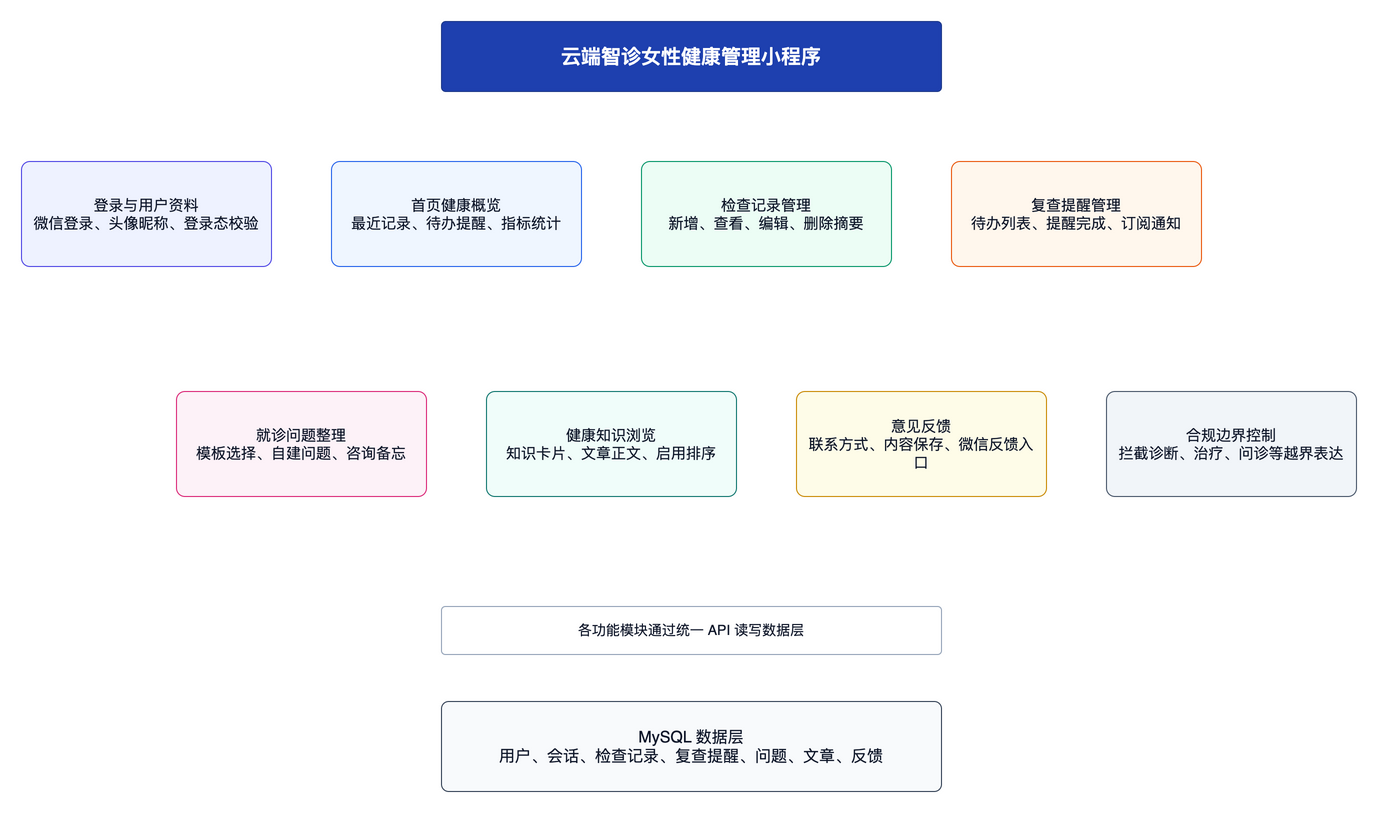

The diagram above was exported from draw.io. Its source (the exported page's mxGraphModel, read from the mxfile embedded in the PNG):
<mxGraphModel dx="1500" dy="960" grid="1" gridSize="10" guides="1" tooltips="1" connect="1" arrows="1" fold="1" page="1" pageScale="1" pageWidth="1500" pageHeight="960" math="0" shadow="0" adaptiveColors="auto">
  <root>
    <mxCell id="0" />
    <mxCell id="1" parent="0" />
    <mxCell id="n2" value="云端智诊女性健康管理小程序" style="rounded=1;whiteSpace=wrap;html=1;arcSize=6;fillColor=#1e40af;strokeColor=#1e3a8a;fontColor=#ffffff;fontSize=20;fontStyle=1;" vertex="1" parent="1">
      <mxGeometry x="500" y="40" width="500" height="70" as="geometry" />
    </mxCell>
    <mxCell id="n3" value="登录与用户资料&lt;br&gt;&lt;span style=&amp;quot;font-size:13px&amp;quot;&gt;微信登录、头像昵称、登录态校验&lt;/span&gt;" style="rounded=1;whiteSpace=wrap;html=1;arcSize=8;spacing=10;fillColor=#eef2ff;strokeColor=#4f46e5;fontColor=#0f172a;fontSize=15;" vertex="1" parent="1">
      <mxGeometry x="80" y="180" width="250" height="105" as="geometry" />
    </mxCell>
    <mxCell id="n4" value="首页健康概览&lt;br&gt;&lt;span style=&amp;quot;font-size:13px&amp;quot;&gt;最近记录、待办提醒、指标统计&lt;/span&gt;" style="rounded=1;whiteSpace=wrap;html=1;arcSize=8;spacing=10;fillColor=#eff6ff;strokeColor=#2563eb;fontColor=#0f172a;fontSize=15;" vertex="1" parent="1">
      <mxGeometry x="390" y="180" width="250" height="105" as="geometry" />
    </mxCell>
    <mxCell id="n5" value="检查记录管理&lt;br&gt;&lt;span style=&amp;quot;font-size:13px&amp;quot;&gt;新增、查看、编辑、删除摘要&lt;/span&gt;" style="rounded=1;whiteSpace=wrap;html=1;arcSize=8;spacing=10;fillColor=#ecfdf5;strokeColor=#059669;fontColor=#0f172a;fontSize=15;" vertex="1" parent="1">
      <mxGeometry x="700" y="180" width="250" height="105" as="geometry" />
    </mxCell>
    <mxCell id="n6" value="复查提醒管理&lt;br&gt;&lt;span style=&amp;quot;font-size:13px&amp;quot;&gt;待办列表、提醒完成、订阅通知&lt;/span&gt;" style="rounded=1;whiteSpace=wrap;html=1;arcSize=8;spacing=10;fillColor=#fff7ed;strokeColor=#ea580c;fontColor=#0f172a;fontSize=15;" vertex="1" parent="1">
      <mxGeometry x="1010" y="180" width="250" height="105" as="geometry" />
    </mxCell>
    <mxCell id="n7" value="就诊问题整理&lt;br&gt;&lt;span style=&amp;quot;font-size:13px&amp;quot;&gt;模板选择、自建问题、咨询备忘&lt;/span&gt;" style="rounded=1;whiteSpace=wrap;html=1;arcSize=8;spacing=10;fillColor=#fdf2f8;strokeColor=#db2777;fontColor=#0f172a;fontSize=15;" vertex="1" parent="1">
      <mxGeometry x="235" y="410" width="250" height="105" as="geometry" />
    </mxCell>
    <mxCell id="n8" value="健康知识浏览&lt;br&gt;&lt;span style=&amp;quot;font-size:13px&amp;quot;&gt;知识卡片、文章正文、启用排序&lt;/span&gt;" style="rounded=1;whiteSpace=wrap;html=1;arcSize=8;spacing=10;fillColor=#f0fdfa;strokeColor=#0f766e;fontColor=#0f172a;fontSize=15;" vertex="1" parent="1">
      <mxGeometry x="545" y="410" width="250" height="105" as="geometry" />
    </mxCell>
    <mxCell id="n9" value="意见反馈&lt;br&gt;&lt;span style=&amp;quot;font-size:13px&amp;quot;&gt;联系方式、内容保存、微信反馈入口&lt;/span&gt;" style="rounded=1;whiteSpace=wrap;html=1;arcSize=8;spacing=10;fillColor=#fefce8;strokeColor=#ca8a04;fontColor=#0f172a;fontSize=15;" vertex="1" parent="1">
      <mxGeometry x="855" y="410" width="250" height="105" as="geometry" />
    </mxCell>
    <mxCell id="n10" value="合规边界控制&lt;br&gt;&lt;span style=&amp;quot;font-size:13px&amp;quot;&gt;拦截诊断、治疗、问诊等越界表达&lt;/span&gt;" style="rounded=1;whiteSpace=wrap;html=1;arcSize=8;spacing=10;fillColor=#f1f5f9;strokeColor=#475569;fontColor=#0f172a;fontSize=15;" vertex="1" parent="1">
      <mxGeometry x="1165" y="410" width="250" height="105" as="geometry" />
    </mxCell>
    <mxCell id="n11" value="MySQL 数据层&lt;br&gt;&lt;span style=&amp;quot;font-size:14px&amp;quot;&gt;用户、会话、检查记录、复查提醒、问题、文章、反馈&lt;/span&gt;" style="rounded=1;whiteSpace=wrap;html=1;arcSize=8;spacing=10;fillColor=#f8fafc;strokeColor=#334155;fontColor=#0f172a;fontSize=16;" vertex="1" parent="1">
      <mxGeometry x="500" y="720" width="500" height="90" as="geometry" />
    </mxCell>
    <mxCell id="n12" value="各功能模块通过统一 API 读写数据层" style="rounded=1;whiteSpace=wrap;html=1;arcSize=8;spacing=10;fillColor=#ffffff;strokeColor=#94a3b8;fontColor=#0f172a;fontSize=14;" vertex="1" parent="1">
      <mxGeometry x="500" y="625" width="500" height="48" as="geometry" />
    </mxCell>
  </root>
</mxGraphModel>